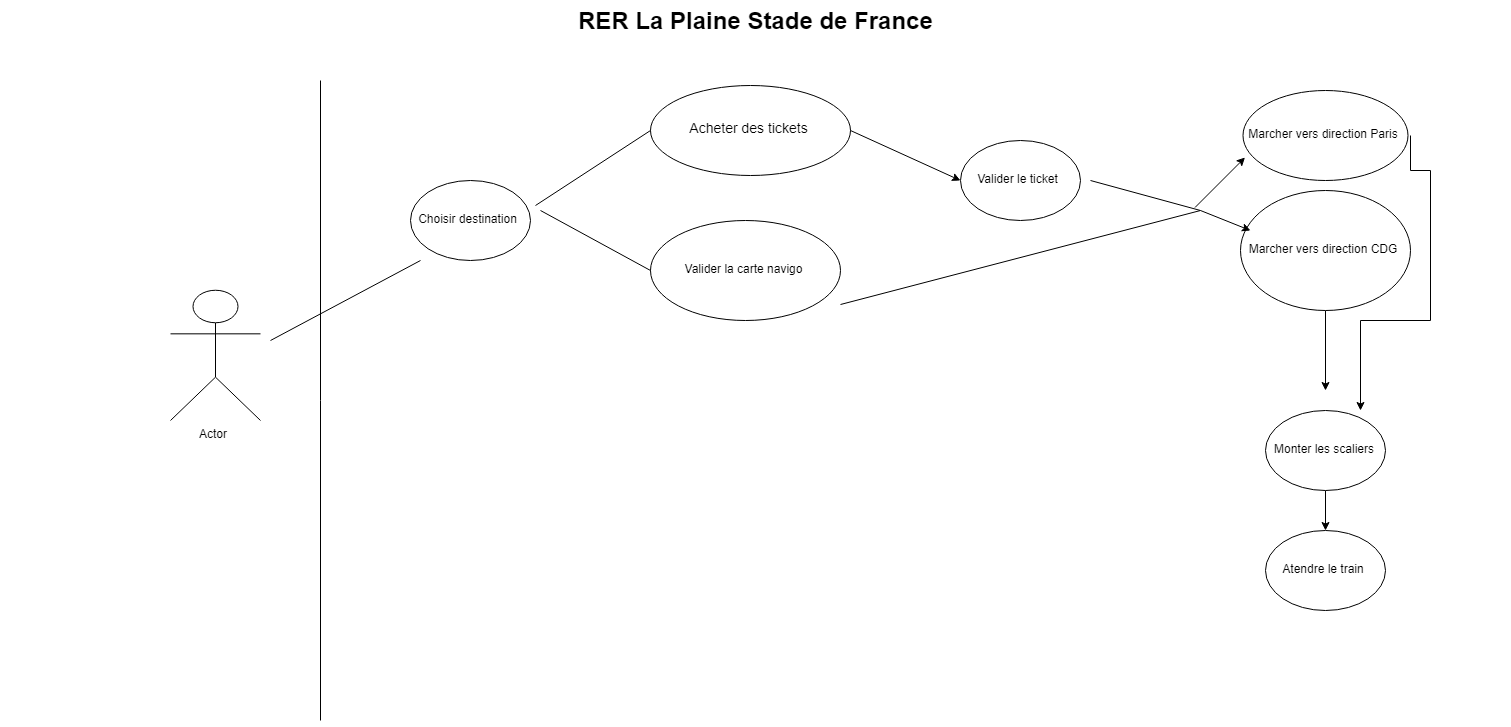

The diagram above was exported from draw.io. Its source (the exported page's mxGraphModel, read from the mxfile embedded in the PNG):
<mxGraphModel dx="1435" dy="940" grid="1" gridSize="11" guides="1" tooltips="1" connect="1" arrows="1" fold="1" page="1" pageScale="1.5" pageWidth="1169" pageHeight="826" background="#ffffff" math="0" shadow="0">
  <root>
    <mxCell id="0" style=";html=1;" />
    <mxCell id="1" style=";html=1;" parent="0" />
    <mxCell id="1672d66443f91eb5-23" value="RER La Plaine Stade de France" style="text;strokeColor=none;fillColor=none;html=1;fontSize=24;fontStyle=1;verticalAlign=middle;align=center;" parent="1" vertex="1">
      <mxGeometry x="120" y="40" width="1510" height="40" as="geometry" />
    </mxCell>
    <mxCell id="c6guKr2MJv5jgMbrItUu-1" value="Actor" style="shape=umlActor;verticalLabelPosition=bottom;labelBackgroundColor=#ffffff;verticalAlign=top;html=1;outlineConnect=0;" vertex="1" parent="1">
      <mxGeometry x="290" y="330" width="90" height="130" as="geometry" />
    </mxCell>
    <mxCell id="c6guKr2MJv5jgMbrItUu-6" value="" style="endArrow=none;html=1;" edge="1" parent="1">
      <mxGeometry width="50" height="50" relative="1" as="geometry">
        <mxPoint x="440" y="760" as="sourcePoint" />
        <mxPoint x="440" y="120" as="targetPoint" />
      </mxGeometry>
    </mxCell>
    <mxCell id="c6guKr2MJv5jgMbrItUu-7" value="&lt;span style=&quot;font-size: 14px&quot;&gt;Acheter des tickets&lt;/span&gt;" style="ellipse;whiteSpace=wrap;html=1;rotation=0;" vertex="1" parent="1">
      <mxGeometry x="770" y="125" width="200" height="90" as="geometry" />
    </mxCell>
    <mxCell id="c6guKr2MJv5jgMbrItUu-10" value="Valider la carte navigo" style="ellipse;whiteSpace=wrap;html=1;" vertex="1" parent="1">
      <mxGeometry x="770" y="260" width="190" height="100" as="geometry" />
    </mxCell>
    <mxCell id="o_41sabbAY8CGmHQiZp1-2" value="Choisir destination" style="ellipse;whiteSpace=wrap;html=1;" vertex="1" parent="1">
      <mxGeometry x="530" y="220" width="120" height="80" as="geometry" />
    </mxCell>
    <mxCell id="bWFagfez8pbBSf11WpoS-3" value="" style="endArrow=none;html=1;" edge="1" parent="1">
      <mxGeometry width="50" height="50" relative="1" as="geometry">
        <mxPoint x="390" y="380" as="sourcePoint" />
        <mxPoint x="540" y="300" as="targetPoint" />
      </mxGeometry>
    </mxCell>
    <mxCell id="bWFagfez8pbBSf11WpoS-5" value="" style="endArrow=none;html=1;entryX=0;entryY=0.5;entryDx=0;entryDy=0;exitX=1.029;exitY=0.332;exitDx=0;exitDy=0;exitPerimeter=0;" edge="1" parent="1" source="o_41sabbAY8CGmHQiZp1-2" target="c6guKr2MJv5jgMbrItUu-7">
      <mxGeometry width="50" height="50" relative="1" as="geometry">
        <mxPoint x="680" y="240" as="sourcePoint" />
        <mxPoint x="730" y="190" as="targetPoint" />
      </mxGeometry>
    </mxCell>
    <mxCell id="bWFagfez8pbBSf11WpoS-7" value="" style="endArrow=none;html=1;entryX=0;entryY=0.5;entryDx=0;entryDy=0;" edge="1" parent="1" target="c6guKr2MJv5jgMbrItUu-10">
      <mxGeometry width="50" height="50" relative="1" as="geometry">
        <mxPoint x="660" y="250" as="sourcePoint" />
        <mxPoint x="730" y="260" as="targetPoint" />
      </mxGeometry>
    </mxCell>
    <mxCell id="bWFagfez8pbBSf11WpoS-8" value="Valider le ticket" style="ellipse;whiteSpace=wrap;html=1;" vertex="1" parent="1">
      <mxGeometry x="1080" y="180" width="120" height="80" as="geometry" />
    </mxCell>
    <mxCell id="bWFagfez8pbBSf11WpoS-14" value="" style="endArrow=none;html=1;" edge="1" parent="1">
      <mxGeometry width="50" height="50" relative="1" as="geometry">
        <mxPoint x="960" y="344" as="sourcePoint" />
        <mxPoint x="1320" y="250" as="targetPoint" />
      </mxGeometry>
    </mxCell>
    <mxCell id="bWFagfez8pbBSf11WpoS-15" value="" style="endArrow=none;html=1;" edge="1" parent="1">
      <mxGeometry width="50" height="50" relative="1" as="geometry">
        <mxPoint x="1210" y="220" as="sourcePoint" />
        <mxPoint x="1320" y="250" as="targetPoint" />
      </mxGeometry>
    </mxCell>
    <mxCell id="bWFagfez8pbBSf11WpoS-20" value="" style="edgeStyle=orthogonalEdgeStyle;rounded=0;orthogonalLoop=1;jettySize=auto;html=1;" edge="1" parent="1" source="bWFagfez8pbBSf11WpoS-16">
      <mxGeometry relative="1" as="geometry">
        <mxPoint x="1445" y="430" as="targetPoint" />
      </mxGeometry>
    </mxCell>
    <mxCell id="bWFagfez8pbBSf11WpoS-16" value="Marcher vers direction CDG" style="ellipse;whiteSpace=wrap;html=1;" vertex="1" parent="1">
      <mxGeometry x="1360" y="230" width="170" height="120" as="geometry" />
    </mxCell>
    <mxCell id="bWFagfez8pbBSf11WpoS-29" style="edgeStyle=orthogonalEdgeStyle;rounded=0;orthogonalLoop=1;jettySize=auto;html=1;" edge="1" parent="1" source="bWFagfez8pbBSf11WpoS-21" target="bWFagfez8pbBSf11WpoS-28">
      <mxGeometry relative="1" as="geometry" />
    </mxCell>
    <mxCell id="bWFagfez8pbBSf11WpoS-21" value="Monter les scaliers" style="ellipse;whiteSpace=wrap;html=1;" vertex="1" parent="1">
      <mxGeometry x="1385" y="450" width="120" height="80" as="geometry" />
    </mxCell>
    <mxCell id="bWFagfez8pbBSf11WpoS-31" style="edgeStyle=orthogonalEdgeStyle;rounded=0;orthogonalLoop=1;jettySize=auto;html=1;entryX=0.792;entryY=0;entryDx=0;entryDy=0;entryPerimeter=0;exitX=1;exitY=0.5;exitDx=0;exitDy=0;" edge="1" parent="1" source="bWFagfez8pbBSf11WpoS-22" target="bWFagfez8pbBSf11WpoS-21">
      <mxGeometry relative="1" as="geometry">
        <mxPoint x="1570" y="210" as="sourcePoint" />
        <Array as="points">
          <mxPoint x="1528" y="210" />
          <mxPoint x="1550" y="210" />
          <mxPoint x="1550" y="360" />
          <mxPoint x="1480" y="360" />
        </Array>
      </mxGeometry>
    </mxCell>
    <mxCell id="bWFagfez8pbBSf11WpoS-22" value="Marcher vers direction Paris" style="ellipse;whiteSpace=wrap;html=1;" vertex="1" parent="1">
      <mxGeometry x="1362.5" y="130" width="165" height="90" as="geometry" />
    </mxCell>
    <mxCell id="bWFagfez8pbBSf11WpoS-23" value="" style="endArrow=classic;html=1;fontFamily=Helvetica;fontSize=11;fontColor=#000000;align=center;strokeColor=#000000;entryX=0.062;entryY=0.342;entryDx=0;entryDy=0;entryPerimeter=0;" edge="1" parent="1" target="bWFagfez8pbBSf11WpoS-16">
      <mxGeometry width="50" height="50" relative="1" as="geometry">
        <mxPoint x="1320" y="250" as="sourcePoint" />
        <mxPoint x="1370" y="200" as="targetPoint" />
      </mxGeometry>
    </mxCell>
    <mxCell id="bWFagfez8pbBSf11WpoS-25" value="" style="endArrow=classic;html=1;" edge="1" parent="1">
      <mxGeometry width="50" height="50" relative="1" as="geometry">
        <mxPoint x="1314.5" y="247" as="sourcePoint" />
        <mxPoint x="1364.5" y="197" as="targetPoint" />
      </mxGeometry>
    </mxCell>
    <mxCell id="bWFagfez8pbBSf11WpoS-28" value="Atendre le train" style="ellipse;whiteSpace=wrap;html=1;direction=west;" vertex="1" parent="1">
      <mxGeometry x="1385" y="570" width="120" height="80" as="geometry" />
    </mxCell>
    <mxCell id="bWFagfez8pbBSf11WpoS-30" value="" style="endArrow=classic;html=1;entryX=0;entryY=0.5;entryDx=0;entryDy=0;exitX=1;exitY=0.5;exitDx=0;exitDy=0;" edge="1" parent="1" source="c6guKr2MJv5jgMbrItUu-7" target="bWFagfez8pbBSf11WpoS-8">
      <mxGeometry width="50" height="50" relative="1" as="geometry">
        <mxPoint x="980" y="210" as="sourcePoint" />
        <mxPoint x="1030" y="160" as="targetPoint" />
      </mxGeometry>
    </mxCell>
  </root>
</mxGraphModel>